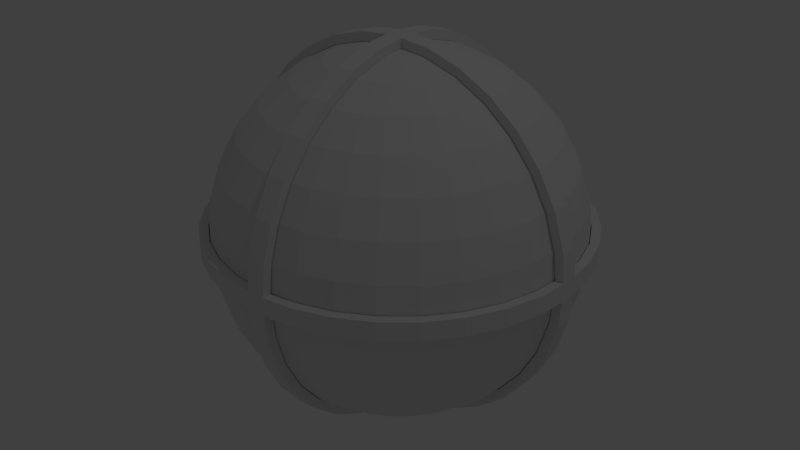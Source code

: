 # Source: Player_steel.blend  (saved by Blender 2.79.0; exported with 4.5.12 LTS)
import bpy
from mathutils import Matrix  # noqa: F401  (used for matrix-valued properties, if any)

bpy.ops.wm.read_factory_settings(use_empty=True)
scene = bpy.context.scene
scene.name = 'Scene'

# ---- collections
col_collection_1 = bpy.data.collections.new('Collection 1'); scene.collection.children.link(col_collection_1)

# ---- world
world_world = bpy.data.worlds.new('World'); scene.world = world_world
world_world.color = (0.05088, 0.05088, 0.05088)
world_world.use_sun_shadow = False
world_world.sun_shadow_jitter_overblur = 0.0
world_world.cycles.sampling_method = 'MANUAL'

# ---- cameras
cam_camera = bpy.data.cameras.new('Camera')
cam_camera.clip_end = 100.0
cam_camera.lens = 35.0
cam_camera.sensor_width = 32.0
cam_camera.sensor_height = 18.0
cam_camera.ortho_scale = 7.314
cam_camera.dof.focus_distance = 0.0
cam_camera.dof.aperture_fstop = 128.0

# ---- lights
light_lamp = bpy.data.lights.new('Lamp', 'POINT')
light_lamp.transmission_factor = 0.0
light_lamp.cutoff_distance = 30.0
light_lamp.energy = 100.0
light_lamp.shadow_buffer_clip_start = 1.001
light_lamp.shadow_soft_size = 0.1
light_lamp.shadow_maximum_resolution = 0.006
light_lamp.use_absolute_resolution = True

# ---- meshes
me_sphere_004 = bpy.data.meshes.new('Sphere.004')
me_sphere_004.from_pydata([], [], [])
me_sphere_004.use_remesh_preserve_volume = False
me_sphere_004.use_remesh_preserve_attributes = False
me_sphere_004.use_mirror_vertex_groups = False
me_sphere_004.update()
me_sphere_003 = bpy.data.meshes.new('Sphere.003')
me_sphere_003.from_pydata([(0.0, -3.258e-07, -1.0), (0.03806, 0.1913, 0.9808), (0.07466, 0.3753, 0.9239), (0.1084, 0.5449, 0.8315), (0.1379, 0.6935, 0.7071), (0.1622, 0.8155, 0.5556), (0.1802, 0.9061, 0.3827), (0.1913, 0.9619, 0.1951), (0.1951, 0.9808, 7.55e-08), (0.1913, 0.9619, -0.1951), (0.1802, 0.9061, -0.3827), (0.1622, 0.8155, -0.5556), (0.1379, 0.6935, -0.7071), (0.1084, 0.5449, -0.8315), (0.07466, 0.3753, -0.9239), (0.03806, 0.1913, -0.9808), (0.07466, 0.1802, 0.9808), (0.1464, 0.3536, 0.9239), (0.2126, 0.5133, 0.8315), (0.2706, 0.6533, 0.7071), (0.3182, 0.7682, 0.5556), (0.3536, 0.8536, 0.3827), (0.3753, 0.9061, 0.1951), (0.3827, 0.9239, 7.55e-08), (0.3753, 0.9061, -0.1951), (0.3536, 0.8536, -0.3827), (0.3182, 0.7682, -0.5556), (0.2706, 0.6533, -0.7071), (0.2126, 0.5133, -0.8315), (0.1464, 0.3536, -0.9239), (0.07466, 0.1802, -0.9808), (0.1084, 0.1622, 0.9808), (0.2126, 0.3182, 0.9239), (0.3087, 0.4619, 0.8315), (0.3928, 0.5879, 0.7071), (0.4619, 0.6913, 0.5556), (0.5133, 0.7682, 0.3827), (0.5449, 0.8155, 0.1951), (0.5556, 0.8315, 7.55e-08), (0.5449, 0.8155, -0.1951), (0.5133, 0.7682, -0.3827), (0.4619, 0.6913, -0.5556), (0.3928, 0.5879, -0.7071), (0.3087, 0.4619, -0.8315), (0.2126, 0.3182, -0.9239), (0.1084, 0.1622, -0.9808), (0.1379, 0.1379, 0.9808), (0.2706, 0.2706, 0.9239), (0.3928, 0.3928, 0.8315), (0.5, 0.5, 0.7071), (0.5879, 0.5879, 0.5556), (0.6533, 0.6533, 0.3827), (0.6935, 0.6935, 0.1951), (0.7071, 0.7071, 7.55e-08), (0.6935, 0.6935, -0.1951), (0.6533, 0.6533, -0.3827), (0.5879, 0.5879, -0.5556), (0.5, 0.5, -0.7071), (0.3928, 0.3928, -0.8315), (0.2706, 0.2706, -0.9239), (0.1379, 0.1379, -0.9808), (0.1622, 0.1084, 0.9808), (0.3182, 0.2126, 0.9239), (0.4619, 0.3087, 0.8315), (0.5879, 0.3928, 0.7071), (0.6913, 0.4619, 0.5556), (0.7682, 0.5133, 0.3827), (0.8155, 0.5449, 0.1951), (0.8315, 0.5556, 7.55e-08), (0.8155, 0.5449, -0.1951), (0.7682, 0.5133, -0.3827), (0.6913, 0.4619, -0.5556), (0.5879, 0.3928, -0.7071), (0.4619, 0.3087, -0.8315), (0.3182, 0.2126, -0.9239), (0.1622, 0.1084, -0.9808), (0.1802, 0.07466, 0.9808), (0.3536, 0.1464, 0.9239), (0.5133, 0.2126, 0.8315), (0.6533, 0.2706, 0.7071), (0.7682, 0.3182, 0.5556), (0.8536, 0.3536, 0.3827), (0.9061, 0.3753, 0.1951), (0.9239, 0.3827, 7.55e-08), (0.9061, 0.3753, -0.1951), (0.8536, 0.3536, -0.3827), (0.7682, 0.3182, -0.5556), (0.6533, 0.2706, -0.7071), (0.5133, 0.2126, -0.8315), (0.3536, 0.1464, -0.9239), (0.1802, 0.07466, -0.9808), (0.1913, 0.03806, 0.9808), (0.3753, 0.07466, 0.9239), (0.5449, 0.1084, 0.8315), (0.6935, 0.1379, 0.7071), (0.8155, 0.1622, 0.5556), (0.9061, 0.1802, 0.3827), (0.9619, 0.1913, 0.1951), (0.9808, 0.1951, 7.55e-08), (0.9619, 0.1913, -0.1951), (0.9061, 0.1802, -0.3827), (0.8155, 0.1622, -0.5556), (0.6935, 0.1379, -0.7071), (0.5449, 0.1084, -0.8315), (0.3753, 0.07466, -0.9239), (0.1913, 0.03806, -0.9808), (0.1951, -3.266e-07, 0.9808), (0.3827, -3.192e-07, 0.9239), (0.5556, -3.117e-07, 0.8315), (0.7071, -3.192e-07, 0.7071), (0.8315, -3.341e-07, 0.5556), (0.9239, -2.745e-07, 0.3827), (0.9808, -3.937e-07, 0.1951), (1.0, -3.788e-07, 7.55e-08), (0.9808, -3.937e-07, -0.1951), (0.9239, -2.298e-07, -0.3827), (0.8315, -3.341e-07, -0.5556), (0.7071, -3.192e-07, -0.7071), (0.5556, -3.415e-07, -0.8315), (0.3827, -3.043e-07, -0.9239), (0.1951, -3.08e-07, -0.9808), (0.1913, -0.03806, 0.9808), (0.3753, -0.07466, 0.9239), (0.5449, -0.1084, 0.8315), (0.6935, -0.138, 0.7071), (0.8155, -0.1622, 0.5556), (0.9061, -0.1802, 0.3827), (0.9619, -0.1913, 0.1951), (0.9808, -0.1951, 7.55e-08), (0.9619, -0.1913, -0.1951), (0.9061, -0.1802, -0.3827), (0.8155, -0.1622, -0.5556), (0.6935, -0.138, -0.7071), (0.5449, -0.1084, -0.8315), (0.3753, -0.07466, -0.9239), (0.1913, -0.03806, -0.9808), (0.1802, -0.07466, 0.9808), (0.3536, -0.1464, 0.9239), (0.5133, -0.2126, 0.8315), (0.6533, -0.2706, 0.7071), (0.7682, -0.3182, 0.5556), (0.8536, -0.3536, 0.3827), (0.9061, -0.3753, 0.1951), (0.9239, -0.3827, 7.55e-08), (0.9061, -0.3753, -0.1951), (0.8536, -0.3536, -0.3827), (0.7682, -0.3182, -0.5556), (0.6533, -0.2706, -0.7071), (0.5133, -0.2126, -0.8315), (0.3536, -0.1464, -0.9239), (0.1802, -0.07466, -0.9808), (0.1622, -0.1084, 0.9808), (0.3182, -0.2126, 0.9239), (0.4619, -0.3087, 0.8315), (0.5879, -0.3928, 0.7071), (0.6913, -0.4619, 0.5556), (0.7682, -0.5133, 0.3827), (0.8155, -0.5449, 0.1951), (0.8315, -0.5556, 7.55e-08), (0.8155, -0.5449, -0.1951), (0.7682, -0.5133, -0.3827), (0.6913, -0.4619, -0.5556), (0.5879, -0.3928, -0.7071), (0.4619, -0.3087, -0.8315), (0.3182, -0.2126, -0.9239), (0.1622, -0.1084, -0.9808), (0.1379, -0.138, 0.9808), (0.2706, -0.2706, 0.9239), (0.3928, -0.3928, 0.8315), (0.5, -0.5, 0.7071), (0.5879, -0.5879, 0.5556), (0.6533, -0.6533, 0.3827), (0.6935, -0.6935, 0.1951), (0.7071, -0.7071, 7.55e-08), (0.6935, -0.6935, -0.1951), (0.6533, -0.6533, -0.3827), (0.5879, -0.5879, -0.5556), (0.5, -0.5, -0.7071), (0.3928, -0.3928, -0.8315), (0.2706, -0.2706, -0.9239), (0.1379, -0.138, -0.9808), (0.1084, -0.1622, 0.9808), (0.2126, -0.3182, 0.9239), (0.3087, -0.4619, 0.8315), (0.3928, -0.5879, 0.7071), (0.4619, -0.6913, 0.5556), (0.5133, -0.7682, 0.3827), (0.5449, -0.8155, 0.1951), (0.5556, -0.8315, 7.55e-08), (0.5449, -0.8155, -0.1951), (0.5133, -0.7682, -0.3827), (0.4619, -0.6913, -0.5556), (0.3928, -0.5879, -0.7071), (0.3087, -0.4619, -0.8315), (0.2126, -0.3182, -0.9239), (0.1084, -0.1622, -0.9808), (0.07466, -0.1802, 0.9808), (0.1464, -0.3536, 0.9239), (0.2126, -0.5133, 0.8315), (0.2706, -0.6533, 0.7071), (0.3182, -0.7682, 0.5556), (0.3536, -0.8536, 0.3827), (0.3753, -0.9061, 0.1951), (0.3827, -0.9239, 7.55e-08), (0.3753, -0.9061, -0.1951), (0.3536, -0.8536, -0.3827), (0.3182, -0.7682, -0.5556), (0.2706, -0.6533, -0.7071), (0.2126, -0.5133, -0.8315), (0.1464, -0.3536, -0.9239), (0.07466, -0.1802, -0.9808), (0.03806, -0.1913, 0.9808), (0.07466, -0.3753, 0.9239), (0.1084, -0.5449, 0.8315), (0.1379, -0.6935, 0.7071), (0.1622, -0.8155, 0.5556), (0.1802, -0.9061, 0.3827), (0.1913, -0.9619, 0.1951), (0.1951, -0.9808, 7.55e-08), (0.1913, -0.9619, -0.1951), (0.1802, -0.9061, -0.3827), (0.1622, -0.8155, -0.5556), (0.1379, -0.6935, -0.7071), (0.1084, -0.5449, -0.8315), (0.07466, -0.3753, -0.9239), (0.03806, -0.1913, -0.9808), (-7.212e-09, -0.1951, 0.9808), (4.122e-08, -0.3827, 0.9239), (2.632e-08, -0.5556, 0.8315), (-2.584e-08, -0.7071, 0.7071), (-8.544e-08, -0.8315, 0.5556), (6.357e-08, -0.9239, 0.3827), (-8.544e-08, -0.9808, 0.1951), (-1.003e-07, -1.0, 7.55e-08), (-8.544e-08, -0.9808, -0.1951), (6.357e-08, -0.9239, -0.3827), (-8.544e-08, -0.8315, -0.5556), (-2.584e-08, -0.7071, -0.7071), (-1.094e-08, -0.5556, -0.8315), (3.964e-09, -0.3827, -0.9239), (3.964e-09, -0.1951, -0.9808), (-0.03806, -0.1913, 0.9808), (-0.07466, -0.3753, 0.9239), (-0.1084, -0.5449, 0.8315), (-0.1379, -0.6935, 0.7071), (-0.1622, -0.8155, 0.5556), (-0.1802, -0.9061, 0.3827), (-0.1913, -0.9619, 0.1951), (-0.1951, -0.9808, 7.55e-08), (-0.1913, -0.9619, -0.1951), (-0.1802, -0.9061, -0.3827), (-0.1622, -0.8155, -0.5556), (-0.1379, -0.6935, -0.7071), (-0.1084, -0.5449, -0.8315), (-0.07466, -0.3753, -0.9239), (-0.03806, -0.1913, -0.9808), (-1.247e-07, -6.269e-07, 1.0), (-0.07466, -0.1802, 0.9808), (-0.1464, -0.3536, 0.9239), (-0.2126, -0.5133, 0.8315), (-0.2706, -0.6533, 0.7071), (-0.3182, -0.7682, 0.5556), (-0.3536, -0.8536, 0.3827), (-0.3753, -0.9061, 0.1951), (-0.3827, -0.9239, 7.55e-08), (-0.3753, -0.9061, -0.1951), (-0.3536, -0.8536, -0.3827), (-0.3182, -0.7682, -0.5556), (-0.2706, -0.6533, -0.7071), (-0.2126, -0.5133, -0.8315), (-0.1464, -0.3536, -0.9239), (-0.07466, -0.1802, -0.9808), (-0.1084, -0.1622, 0.9808), (-0.2126, -0.3182, 0.9239), (-0.3087, -0.4619, 0.8315), (-0.3928, -0.5879, 0.7071), (-0.4619, -0.6913, 0.5556), (-0.5133, -0.7682, 0.3827), (-0.5449, -0.8155, 0.1951), (-0.5556, -0.8315, 7.55e-08), (-0.5449, -0.8155, -0.1951), (-0.5133, -0.7682, -0.3827), (-0.4619, -0.6913, -0.5556), (-0.3928, -0.5879, -0.7071), (-0.3087, -0.4619, -0.8315), (-0.2126, -0.3182, -0.9239), (-0.1084, -0.1622, -0.9808), (-0.1379, -0.138, 0.9808), (-0.2706, -0.2706, 0.9239), (-0.3928, -0.3928, 0.8315), (-0.5, -0.5, 0.7071), (-0.5879, -0.5879, 0.5556), (-0.6533, -0.6533, 0.3827), (-0.6935, -0.6935, 0.1951), (-0.7071, -0.7071, 7.55e-08), (-0.6935, -0.6935, -0.1951), (-0.6533, -0.6533, -0.3827), (-0.5879, -0.5879, -0.5556), (-0.5, -0.5, -0.7071), (-0.3928, -0.3928, -0.8315), (-0.2706, -0.2706, -0.9239), (-0.1379, -0.1379, -0.9808), (-0.1622, -0.1084, 0.9808), (-0.3182, -0.2126, 0.9239), (-0.4619, -0.3087, 0.8315), (-0.5879, -0.3928, 0.7071), (-0.6913, -0.4619, 0.5556), (-0.7682, -0.5133, 0.3827), (-0.8155, -0.5449, 0.1951), (-0.8315, -0.5556, 7.55e-08), (-0.8155, -0.5449, -0.1951), (-0.7682, -0.5133, -0.3827), (-0.6913, -0.4619, -0.5556), (-0.5879, -0.3928, -0.7071), (-0.4619, -0.3087, -0.8315), (-0.3182, -0.2126, -0.9239), (-0.1622, -0.1084, -0.9808), (-0.1802, -0.07466, 0.9808), (-0.3536, -0.1464, 0.9239), (-0.5133, -0.2126, 0.8315), (-0.6533, -0.2706, 0.7071), (-0.7682, -0.3182, 0.5556), (-0.8536, -0.3536, 0.3827), (-0.9061, -0.3753, 0.1951), (-0.9239, -0.3827, 7.55e-08), (-0.9061, -0.3753, -0.1951), (-0.8536, -0.3536, -0.3827), (-0.7682, -0.3182, -0.5556), (-0.6533, -0.2706, -0.7071), (-0.5133, -0.2126, -0.8315), (-0.3536, -0.1464, -0.9239), (-0.1802, -0.07466, -0.9808), (-0.1913, -0.03806, 0.9808), (-0.3753, -0.07466, 0.9239), (-0.5449, -0.1084, 0.8315), (-0.6935, -0.1379, 0.7071), (-0.8155, -0.1622, 0.5556), (-0.9061, -0.1802, 0.3827), (-0.9619, -0.1913, 0.1951), (-0.9808, -0.1951, 7.55e-08), (-0.9619, -0.1913, -0.1951), (-0.9061, -0.1802, -0.3827), (-0.8155, -0.1622, -0.5556), (-0.6935, -0.1379, -0.7071), (-0.5449, -0.1084, -0.8315), (-0.3753, -0.07466, -0.9239), (-0.1913, -0.03806, -0.9808), (-0.1951, -3.117e-07, 0.9808), (-0.3827, -2.819e-07, 0.9239), (-0.5556, -2.819e-07, 0.8315), (-0.7071, -1.851e-07, 0.7071), (-0.8315, -1.404e-07, 0.5556), (-0.9239, -3.192e-07, 0.3827), (-0.9808, -9.567e-08, 0.1951), (-1.0, -1.404e-07, 7.55e-08), (-0.9808, -9.567e-08, -0.1951), (-0.9239, -3.192e-07, -0.3827), (-0.8315, -1.404e-07, -0.5556), (-0.7071, -1.851e-07, -0.7071), (-0.5556, -2.596e-07, -0.8315), (-0.3827, -2.521e-07, -0.9239), (-0.1951, -3.155e-07, -0.9808), (-0.1913, 0.03806, 0.9808), (-0.3753, 0.07466, 0.9239), (-0.5449, 0.1084, 0.8315), (-0.6935, 0.1379, 0.7071), (-0.8155, 0.1622, 0.5556), (-0.9061, 0.1802, 0.3827), (-0.9619, 0.1913, 0.1951), (-0.9808, 0.1951, 7.55e-08), (-0.9619, 0.1913, -0.1951), (-0.9061, 0.1802, -0.3827), (-0.8155, 0.1622, -0.5556), (-0.6935, 0.1379, -0.7071), (-0.5449, 0.1084, -0.8315), (-0.3753, 0.07466, -0.9239), (-0.1913, 0.03806, -0.9808), (-0.1802, 0.07466, 0.9808), (-0.3536, 0.1464, 0.9239), (-0.5133, 0.2126, 0.8315), (-0.6533, 0.2706, 0.7071), (-0.7682, 0.3182, 0.5556), (-0.8536, 0.3536, 0.3827), (-0.9061, 0.3753, 0.1951), (-0.9239, 0.3827, 7.55e-08), (-0.9061, 0.3753, -0.1951), (-0.8536, 0.3536, -0.3827), (-0.7682, 0.3182, -0.5556), (-0.6533, 0.2706, -0.7071), (-0.5133, 0.2126, -0.8315), (-0.3536, 0.1464, -0.9239), (-0.1802, 0.07466, -0.9808), (-0.1622, 0.1084, 0.9808), (-0.3182, 0.2126, 0.9239), (-0.4619, 0.3087, 0.8315), (-0.5879, 0.3928, 0.7071), (-0.6913, 0.4619, 0.5556), (-0.7682, 0.5133, 0.3827), (-0.8155, 0.5449, 0.1951), (-0.8315, 0.5556, 7.55e-08), (-0.8155, 0.5449, -0.1951), (-0.7682, 0.5133, -0.3827), (-0.6913, 0.4619, -0.5556), (-0.5879, 0.3928, -0.7071), (-0.4619, 0.3087, -0.8315), (-0.3182, 0.2126, -0.9239), (-0.1622, 0.1084, -0.9808), (-0.1379, 0.1379, 0.9808), (-0.2706, 0.2706, 0.9239), (-0.3928, 0.3928, 0.8315), (-0.5, 0.5, 0.7071), (-0.5879, 0.5879, 0.5556), (-0.6533, 0.6533, 0.3827), (-0.6935, 0.6935, 0.1951), (-0.7071, 0.7071, 7.55e-08), (-0.6935, 0.6935, -0.1951), (-0.6533, 0.6533, -0.3827), (-0.5879, 0.5879, -0.5556), (-0.5, 0.5, -0.7071), (-0.3928, 0.3928, -0.8315), (-0.2706, 0.2706, -0.9239), (-0.1379, 0.1379, -0.9808), (-0.1084, 0.1622, 0.9808), (-0.2126, 0.3182, 0.9239), (-0.3087, 0.4619, 0.8315), (-0.3928, 0.5879, 0.7071), (-0.4619, 0.6913, 0.5556), (-0.5133, 0.7682, 0.3827), (-0.5449, 0.8155, 0.1951), (-0.5556, 0.8315, 7.55e-08), (-0.5449, 0.8155, -0.1951), (-0.5133, 0.7682, -0.3827), (-0.4619, 0.6913, -0.5556), (-0.3928, 0.5879, -0.7071), (-0.3087, 0.4619, -0.8315), (-0.2126, 0.3182, -0.9239), (-0.1084, 0.1622, -0.9808), (-0.07466, 0.1802, 0.9808), (-0.1464, 0.3536, 0.9239), (-0.2126, 0.5133, 0.8315), (-0.2706, 0.6533, 0.7071), (-0.3182, 0.7682, 0.5556), (-0.3536, 0.8536, 0.3827), (-0.3753, 0.9061, 0.1951), (-0.3827, 0.9239, 7.55e-08), (-0.3753, 0.9061, -0.1951), (-0.3536, 0.8536, -0.3827), (-0.3182, 0.7682, -0.5556), (-0.2706, 0.6533, -0.7071), (-0.2126, 0.5133, -0.8315), (-0.1464, 0.3536, -0.9239), (-0.07466, 0.1802, -0.9808), (-0.03806, 0.1913, 0.9808), (-0.07466, 0.3753, 0.9239), (-0.1084, 0.5449, 0.8315), (-0.1379, 0.6935, 0.7071), (-0.1622, 0.8155, 0.5556), (-0.1802, 0.9061, 0.3827), (-0.1913, 0.9619, 0.1951), (-0.1951, 0.9808, 7.55e-08), (-0.1913, 0.9619, -0.1951), (-0.1802, 0.9061, -0.3827), (-0.1622, 0.8155, -0.5556), (-0.1379, 0.6935, -0.7071), (-0.1084, 0.5449, -0.8315), (-0.07466, 0.3753, -0.9239), (-0.03806, 0.1913, -0.9808), (3.749e-08, 0.1951, 0.9808), (7.847e-08, 0.3827, 0.9239), (1.083e-07, 0.5556, 0.8315), (1.53e-07, 0.7071, 0.7071), (2.722e-07, 0.8315, 0.5556), (6.357e-08, 0.9239, 0.3827), (2.573e-07, 0.9808, 0.1951), (2.722e-07, 1.0, 7.55e-08), (2.573e-07, 0.9808, -0.1951), (6.357e-08, 0.9239, -0.3827), (2.722e-07, 0.8315, -0.5556), (1.53e-07, 0.7071, -0.7071), (1.232e-07, 0.5556, -0.8315), (7.847e-08, 0.3827, -0.9239), (1.514e-08, 0.1951, -0.9808)], [], [(476, 475, 9, 10), (469, 468, 2, 3), (477, 476, 10, 11), (470, 469, 3, 4), (478, 477, 11, 12), (471, 470, 4, 5), (479, 478, 12, 13), (472, 471, 5, 6), (480, 479, 13, 14), (473, 472, 6, 7), (481, 480, 14, 15), (474, 473, 7, 8), (467, 256, 1), (0, 481, 15), (475, 474, 8, 9), (468, 467, 1, 2), (1, 256, 16), (0, 15, 30), (9, 8, 23, 24), (2, 1, 16, 17), (10, 9, 24, 25), (3, 2, 17, 18), (11, 10, 25, 26), (4, 3, 18, 19), (12, 11, 26, 27), (5, 4, 19, 20), (13, 12, 27, 28), (6, 5, 20, 21), (14, 13, 28, 29), (7, 6, 21, 22), (15, 14, 29, 30), (8, 7, 22, 23), (20, 19, 34, 35), (28, 27, 42, 43), (21, 20, 35, 36), (29, 28, 43, 44), (22, 21, 36, 37), (30, 29, 44, 45), (23, 22, 37, 38), (16, 256, 31), (0, 30, 45), (24, 23, 38, 39), (17, 16, 31, 32), (25, 24, 39, 40), (18, 17, 32, 33), (26, 25, 40, 41), (19, 18, 33, 34), (27, 26, 41, 42), (39, 38, 53, 54), (32, 31, 46, 47), (40, 39, 54, 55), (33, 32, 47, 48), (41, 40, 55, 56), (34, 33, 48, 49), (42, 41, 56, 57), (35, 34, 49, 50), (43, 42, 57, 58), (36, 35, 50, 51), (44, 43, 58, 59), (37, 36, 51, 52), (45, 44, 59, 60), (38, 37, 52, 53), (31, 256, 46), (0, 45, 60), (58, 57, 72, 73), (51, 50, 65, 66), (59, 58, 73, 74), (52, 51, 66, 67), (60, 59, 74, 75), (53, 52, 67, 68), (46, 256, 61), (0, 60, 75), (54, 53, 68, 69), (47, 46, 61, 62), (55, 54, 69, 70), (48, 47, 62, 63), (56, 55, 70, 71), (49, 48, 63, 64), (57, 56, 71, 72), (50, 49, 64, 65), (70, 69, 84, 85), (63, 62, 77, 78), (71, 70, 85, 86), (64, 63, 78, 79), (72, 71, 86, 87), (65, 64, 79, 80), (73, 72, 87, 88), (66, 65, 80, 81), (74, 73, 88, 89), (67, 66, 81, 82), (75, 74, 89, 90), (68, 67, 82, 83), (61, 256, 76), (0, 75, 90), (69, 68, 83, 84), (62, 61, 76, 77), (89, 88, 103, 104), (82, 81, 96, 97), (90, 89, 104, 105), (83, 82, 97, 98), (76, 256, 91), (0, 90, 105), (84, 83, 98, 99), (77, 76, 91, 92), (85, 84, 99, 100), (78, 77, 92, 93), (86, 85, 100, 101), (79, 78, 93, 94), (87, 86, 101, 102), (80, 79, 94, 95), (88, 87, 102, 103), (81, 80, 95, 96), (93, 92, 107, 108), (101, 100, 115, 116), (94, 93, 108, 109), (102, 101, 116, 117), (95, 94, 109, 110), (103, 102, 117, 118), (96, 95, 110, 111), (104, 103, 118, 119), (97, 96, 111, 112), (105, 104, 119, 120), (98, 97, 112, 113), (91, 256, 106), (0, 105, 120), (99, 98, 113, 114), (92, 91, 106, 107), (100, 99, 114, 115), (112, 111, 126, 127), (120, 119, 134, 135), (113, 112, 127, 128), (106, 256, 121), (0, 120, 135), (114, 113, 128, 129), (107, 106, 121, 122), (115, 114, 129, 130), (108, 107, 122, 123), (116, 115, 130, 131), (109, 108, 123, 124), (117, 116, 131, 132), (110, 109, 124, 125), (118, 117, 132, 133), (111, 110, 125, 126), (119, 118, 133, 134), (131, 130, 145, 146), (124, 123, 138, 139), (132, 131, 146, 147), (125, 124, 139, 140), (133, 132, 147, 148), (126, 125, 140, 141), (134, 133, 148, 149), (127, 126, 141, 142), (135, 134, 149, 150), (128, 127, 142, 143), (121, 256, 136), (0, 135, 150), (129, 128, 143, 144), (122, 121, 136, 137), (130, 129, 144, 145), (123, 122, 137, 138), (150, 149, 164, 165), (143, 142, 157, 158), (136, 256, 151), (0, 150, 165), (144, 143, 158, 159), (137, 136, 151, 152), (145, 144, 159, 160), (138, 137, 152, 153), (146, 145, 160, 161), (139, 138, 153, 154), (147, 146, 161, 162), (140, 139, 154, 155), (148, 147, 162, 163), (141, 140, 155, 156), (149, 148, 163, 164), (142, 141, 156, 157), (154, 153, 168, 169), (162, 161, 176, 177), (155, 154, 169, 170), (163, 162, 177, 178), (156, 155, 170, 171), (164, 163, 178, 179), (157, 156, 171, 172), (165, 164, 179, 180), (158, 157, 172, 173), (151, 256, 166), (0, 165, 180), (159, 158, 173, 174), (152, 151, 166, 167), (160, 159, 174, 175), (153, 152, 167, 168), (161, 160, 175, 176), (173, 172, 187, 188), (166, 256, 181), (0, 180, 195), (174, 173, 188, 189), (167, 166, 181, 182), (175, 174, 189, 190), (168, 167, 182, 183), (176, 175, 190, 191), (169, 168, 183, 184), (177, 176, 191, 192), (170, 169, 184, 185), (178, 177, 192, 193), (171, 170, 185, 186), (179, 178, 193, 194), (172, 171, 186, 187), (180, 179, 194, 195), (192, 191, 206, 207), (185, 184, 199, 200), (193, 192, 207, 208), (186, 185, 200, 201), (194, 193, 208, 209), (187, 186, 201, 202), (195, 194, 209, 210), (188, 187, 202, 203), (181, 256, 196), (0, 195, 210), (189, 188, 203, 204), (182, 181, 196, 197), (190, 189, 204, 205), (183, 182, 197, 198), (191, 190, 205, 206), (184, 183, 198, 199), (0, 210, 225), (204, 203, 218, 219), (197, 196, 211, 212), (205, 204, 219, 220), (198, 197, 212, 213), (206, 205, 220, 221), (199, 198, 213, 214), (207, 206, 221, 222), (200, 199, 214, 215), (208, 207, 222, 223), (201, 200, 215, 216), (209, 208, 223, 224), (202, 201, 216, 217), (210, 209, 224, 225), (203, 202, 217, 218), (196, 256, 211), (223, 222, 237, 238), (216, 215, 230, 231), (224, 223, 238, 239), (217, 216, 231, 232), (225, 224, 239, 240), (218, 217, 232, 233), (211, 256, 226), (0, 225, 240), (219, 218, 233, 234), (212, 211, 226, 227), (220, 219, 234, 235), (213, 212, 227, 228), (221, 220, 235, 236), (214, 213, 228, 229), (222, 221, 236, 237), (215, 214, 229, 230), (227, 226, 241, 242), (235, 234, 249, 250), (228, 227, 242, 243), (236, 235, 250, 251), (229, 228, 243, 244), (237, 236, 251, 252), (230, 229, 244, 245), (238, 237, 252, 253), (231, 230, 245, 246), (239, 238, 253, 254), (232, 231, 246, 247), (240, 239, 254, 255), (233, 232, 247, 248), (226, 256, 241), (0, 240, 255), (234, 233, 248, 249), (246, 245, 261, 262), (254, 253, 269, 270), (247, 246, 262, 263), (255, 254, 270, 271), (248, 247, 263, 264), (241, 256, 257), (0, 255, 271), (249, 248, 264, 265), (242, 241, 257, 258), (250, 249, 265, 266), (243, 242, 258, 259), (251, 250, 266, 267), (244, 243, 259, 260), (252, 251, 267, 268), (245, 244, 260, 261), (253, 252, 268, 269), (266, 265, 280, 281), (259, 258, 273, 274), (267, 266, 281, 282), (260, 259, 274, 275), (268, 267, 282, 283), (261, 260, 275, 276), (269, 268, 283, 284), (262, 261, 276, 277), (270, 269, 284, 285), (263, 262, 277, 278), (271, 270, 285, 286), (264, 263, 278, 279), (257, 256, 272), (0, 271, 286), (265, 264, 279, 280), (258, 257, 272, 273), (285, 284, 299, 300), (278, 277, 292, 293), (286, 285, 300, 301), (279, 278, 293, 294), (272, 256, 287), (0, 286, 301), (280, 279, 294, 295), (273, 272, 287, 288), (281, 280, 295, 296), (274, 273, 288, 289), (282, 281, 296, 297), (275, 274, 289, 290), (283, 282, 297, 298), (276, 275, 290, 291), (284, 283, 298, 299), (277, 276, 291, 292), (289, 288, 303, 304), (297, 296, 311, 312), (290, 289, 304, 305), (298, 297, 312, 313), (291, 290, 305, 306), (299, 298, 313, 314), (292, 291, 306, 307), (300, 299, 314, 315), (293, 292, 307, 308), (301, 300, 315, 316), (294, 293, 308, 309), (287, 256, 302), (0, 301, 316), (295, 294, 309, 310), (288, 287, 302, 303), (296, 295, 310, 311), (308, 307, 322, 323), (316, 315, 330, 331), (309, 308, 323, 324), (302, 256, 317), (0, 316, 331), (310, 309, 324, 325), (303, 302, 317, 318), (311, 310, 325, 326), (304, 303, 318, 319), (312, 311, 326, 327), (305, 304, 319, 320), (313, 312, 327, 328), (306, 305, 320, 321), (314, 313, 328, 329), (307, 306, 321, 322), (315, 314, 329, 330), (327, 326, 341, 342), (320, 319, 334, 335), (328, 327, 342, 343), (321, 320, 335, 336), (329, 328, 343, 344), (322, 321, 336, 337), (330, 329, 344, 345), (323, 322, 337, 338), (331, 330, 345, 346), (324, 323, 338, 339), (317, 256, 332), (0, 331, 346), (325, 324, 339, 340), (318, 317, 332, 333), (326, 325, 340, 341), (319, 318, 333, 334), (346, 345, 360, 361), (339, 338, 353, 354), (332, 256, 347), (0, 346, 361), (340, 339, 354, 355), (333, 332, 347, 348), (341, 340, 355, 356), (334, 333, 348, 349), (342, 341, 356, 357), (335, 334, 349, 350), (343, 342, 357, 358), (336, 335, 350, 351), (344, 343, 358, 359), (337, 336, 351, 352), (345, 344, 359, 360), (338, 337, 352, 353), (358, 357, 372, 373), (351, 350, 365, 366), (359, 358, 373, 374), (352, 351, 366, 367), (360, 359, 374, 375), (353, 352, 367, 368), (361, 360, 375, 376), (354, 353, 368, 369), (347, 256, 362), (0, 361, 376), (355, 354, 369, 370), (348, 347, 362, 363), (356, 355, 370, 371), (349, 348, 363, 364), (357, 356, 371, 372), (350, 349, 364, 365), (362, 256, 377), (0, 376, 391), (370, 369, 384, 385), (363, 362, 377, 378), (371, 370, 385, 386), (364, 363, 378, 379), (372, 371, 386, 387), (365, 364, 379, 380), (373, 372, 387, 388), (366, 365, 380, 381), (374, 373, 388, 389), (367, 366, 381, 382), (375, 374, 389, 390), (368, 367, 382, 383), (376, 375, 390, 391), (369, 368, 383, 384), (381, 380, 395, 396), (389, 388, 403, 404), (382, 381, 396, 397), (390, 389, 404, 405), (383, 382, 397, 398), (391, 390, 405, 406), (384, 383, 398, 399), (377, 256, 392), (0, 391, 406), (385, 384, 399, 400), (378, 377, 392, 393), (386, 385, 400, 401), (379, 378, 393, 394), (387, 386, 401, 402), (380, 379, 394, 395), (388, 387, 402, 403), (400, 399, 414, 415), (393, 392, 407, 408), (401, 400, 415, 416), (394, 393, 408, 409), (402, 401, 416, 417), (395, 394, 409, 410), (403, 402, 417, 418), (396, 395, 410, 411), (404, 403, 418, 419), (397, 396, 411, 412), (405, 404, 419, 420), (398, 397, 412, 413), (406, 405, 420, 421), (399, 398, 413, 414), (392, 256, 407), (0, 406, 421), (419, 418, 433, 434), (412, 411, 426, 427), (420, 419, 434, 435), (413, 412, 427, 428), (421, 420, 435, 436), (414, 413, 428, 429), (407, 256, 422), (0, 421, 436), (415, 414, 429, 430), (408, 407, 422, 423), (416, 415, 430, 431), (409, 408, 423, 424), (417, 416, 431, 432), (410, 409, 424, 425), (418, 417, 432, 433), (411, 410, 425, 426), (423, 422, 437, 438), (431, 430, 445, 446), (424, 423, 438, 439), (432, 431, 446, 447), (425, 424, 439, 440), (433, 432, 447, 448), (426, 425, 440, 441), (434, 433, 448, 449), (427, 426, 441, 442), (435, 434, 449, 450), (428, 427, 442, 443), (436, 435, 450, 451), (429, 428, 443, 444), (422, 256, 437), (0, 436, 451), (430, 429, 444, 445), (442, 441, 456, 457), (450, 449, 464, 465), (443, 442, 457, 458), (451, 450, 465, 466), (444, 443, 458, 459), (437, 256, 452), (0, 451, 466), (445, 444, 459, 460), (438, 437, 452, 453), (446, 445, 460, 461), (439, 438, 453, 454), (447, 446, 461, 462), (440, 439, 454, 455), (448, 447, 462, 463), (441, 440, 455, 456), (449, 448, 463, 464), (461, 460, 475, 476), (454, 453, 468, 469), (462, 461, 476, 477), (455, 454, 469, 470), (463, 462, 477, 478), (456, 455, 470, 471), (464, 463, 478, 479), (457, 456, 471, 472), (465, 464, 479, 480), (458, 457, 472, 473), (466, 465, 480, 481), (459, 458, 473, 474), (452, 256, 467), (0, 466, 481), (460, 459, 474, 475), (453, 452, 467, 468)])
me_sphere_003.use_remesh_preserve_volume = False
me_sphere_003.use_remesh_preserve_attributes = False
me_sphere_003.use_mirror_vertex_groups = False
me_sphere_003.update()
me_sphere = bpy.data.meshes.new('Sphere')
me_sphere.from_pydata([(1.045, -0.05, 0.05), (1.045, 0.05, 0.05), (0.995, 0.05, 0.05), (0.2048, -0.05, -1.03), (0.4018, -0.05, -0.9701), (0.5833, -0.05, -0.873), (0.7425, -0.05, -0.7425), (0.873, -0.05, -0.5833), (0.05, -0.1951, 0.9808), (0.05, -0.3827, 0.9239), (0.05, -0.5556, 0.8315), (0.05, -0.7071, 0.7071), (0.05, -0.8315, 0.5556), (0.05, -0.9239, 0.3827), (0.05, -0.9808, 0.1951), (0.9701, -0.05, -0.4018), (1.03, -0.05, -0.2048), (0.995, -0.05, 0.05), (0.05, -0.05, 1.045), (0.05, 0.1951, 0.9808), (0.05, 0.3827, 0.9239), (0.05, 0.5556, 0.8315), (0.05, 0.7071, 0.7071), (0.05, 0.8315, 0.5556), (0.05, 0.9239, 0.3827), (0.05, 0.9808, 0.1951), (0.2048, 0.05, -1.03), (0.4018, 0.05, -0.9701), (0.5833, 0.05, -0.873), (-0.05, -0.1951, 0.9808), (-0.05, -0.3827, 0.9239), (-0.05, -0.5556, 0.8315), (-0.05, -0.7071, 0.7071), (-0.05, -0.8315, 0.5556), (-0.05, -0.9239, 0.3827), (-0.05, -0.9808, 0.1951), (0.7425, 0.05, -0.7425), (0.873, 0.05, -0.5833), (0.9701, 0.05, -0.4018), (1.03, 0.05, -0.2048), (0.05, 0.05, 1.045), (-0.05, 0.1951, 0.9808), (-0.05, 0.3827, 0.9239), (-0.05, 0.5556, 0.8315), (-0.05, 0.7071, 0.7071), (-0.05, 0.8315, 0.5556), (-0.05, 0.9239, 0.3827), (-0.05, 0.9808, 0.1951), (0.995, 0.05, -0.05), (0.05, -0.2048, 1.03), (0.05, -0.4018, 0.9701), (0.05, -0.5833, 0.873), (0.05, -0.7425, 0.7425), (0.05, -0.873, 0.5833), (0.05, -0.9701, 0.4018), (0.05, -1.03, 0.2048), (0.1951, -0.05, -0.9808), (0.3827, -0.05, -0.9239), (0.5556, -0.05, -0.8315), (0.7071, -0.05, -0.7071), (0.8315, -0.05, -0.5556), (0.9239, -0.05, -0.3827), (0.9808, -0.05, -0.1951), (0.05, 0.2048, 1.03), (0.05, 0.4018, 0.9701), (0.05, 0.5833, 0.873), (0.05, 0.7425, 0.7425), (0.05, 0.873, 0.5833), (0.05, 0.9701, 0.4018), (0.05, 1.03, 0.2048), (-0.05, -0.2048, 1.03), (-0.05, -0.4018, 0.9701), (-0.05, -0.5833, 0.873), (-0.05, -0.7425, 0.7425), (-0.05, -0.873, 0.5833), (-0.05, -0.9701, 0.4018), (-0.05, -1.03, 0.2048), (0.995, -0.05, -0.05), (0.1951, 0.05, -0.9808), (0.3827, 0.05, -0.9239), (0.5556, 0.05, -0.8315), (0.7071, 0.05, -0.7071), (0.8315, 0.05, -0.5556), (-0.05, 0.2048, 1.03), (-0.05, 0.4018, 0.9701), (-0.05, 0.5833, 0.873), (-0.05, 0.7425, 0.7425), (-0.05, 0.873, 0.5833), (-0.05, 0.9701, 0.4018), (-0.05, 1.03, 0.2048), (0.9239, 0.05, -0.3827), (0.9808, 0.05, -0.1951), (0.2048, 1.03, 0.05), (0.4018, 0.9701, 0.05), (0.5833, 0.873, 0.05), (0.7425, 0.7425, 0.05), (0.873, 0.5833, 0.05), (0.9701, 0.4018, 0.05), (0.1951, 0.05, 0.9808), (0.3827, 0.05, 0.9239), (0.5556, 0.05, 0.8315), (0.7071, 0.05, 0.7071), (0.8315, 0.05, 0.5556), (0.9239, 0.05, 0.3827), (0.9808, 0.05, 0.1951), (1.03, 0.2048, 0.05), (0.2048, -1.03, 0.05), (0.4018, -0.9701, 0.05), (0.5833, -0.873, 0.05), (0.7425, -0.7425, 0.05), (0.873, -0.5833, 0.05), (0.05, -0.05, 0.995), (-0.1951, 0.05, 0.9808), (-0.3827, 0.05, 0.9239), (-0.5556, 0.05, 0.8315), (-0.7071, 0.05, 0.7071), (-0.8315, 0.05, 0.5556), (-0.9239, 0.05, 0.3827), (-0.9808, 0.05, 0.1951), (0.9701, -0.4018, 0.05), (1.03, -0.2048, 0.05), (0.2048, 1.03, -0.05), (0.4018, 0.9701, -0.05), (0.5833, 0.873, -0.05), (0.7425, 0.7425, -0.05), (0.873, 0.5833, -0.05), (0.1951, -0.05, 0.9808), (0.3827, -0.05, 0.9239), (0.5556, -0.05, 0.8315), (0.7071, -0.05, 0.7071), (0.8315, -0.05, 0.5556), (0.9239, -0.05, 0.3827), (0.9808, -0.05, 0.1951), (0.9701, 0.4018, -0.05), (1.03, 0.2048, -0.05), (0.2048, -1.03, -0.05), (0.4018, -0.9701, -0.05), (0.5833, -0.873, -0.05), (0.7425, -0.7425, -0.05), (0.05, 0.05, 0.995), (-0.1951, -0.05, 0.9808), (-0.3827, -0.05, 0.9239), (-0.5556, -0.05, 0.8315), (-0.7071, -0.05, 0.7071), (-0.8315, -0.05, 0.5556), (-0.9239, -0.05, 0.3827), (-0.9808, -0.05, 0.1951), (0.873, -0.5833, -0.05), (0.9701, -0.4018, -0.05), (1.03, -0.2048, -0.05), (0.1951, 0.9808, 0.05), (0.3827, 0.9239, 0.05), (0.5556, 0.8315, 0.05), (0.2048, 0.05, 1.03), (0.4018, 0.05, 0.9701), (0.5833, 0.05, 0.873), (0.7425, 0.05, 0.7425), (0.873, 0.05, 0.5833), (0.9701, 0.05, 0.4018), (1.03, 0.05, 0.2048), (0.7071, 0.7071, 0.05), (0.8315, 0.5556, 0.05), (0.9239, 0.3827, 0.05), (0.9808, 0.1951, 0.05), (1.045, 0.05, -0.05), (0.1951, -0.9808, 0.05), (-0.2048, 0.05, 1.03), (-0.4018, 0.05, 0.9701), (-0.5833, 0.05, 0.873), (-0.7425, 0.05, 0.7425), (-0.873, 0.05, 0.5833), (-0.9701, 0.05, 0.4018), (-1.03, 0.05, 0.2048), (0.3827, -0.9239, 0.05), (0.5556, -0.8315, 0.05), (0.7071, -0.7071, 0.05), (0.8315, -0.5556, 0.05), (0.9239, -0.3827, 0.05), (0.9808, -0.1951, 0.05), (-0.05, -0.05, 0.995), (0.1951, 0.9808, -0.05), (0.2048, -0.05, 1.03), (0.4018, -0.05, 0.9701), (0.5833, -0.05, 0.873), (0.7425, -0.05, 0.7425), (0.873, -0.05, 0.5833), (0.9701, -0.05, 0.4018), (1.03, -0.05, 0.2048), (0.3827, 0.9239, -0.05), (0.5556, 0.8315, -0.05), (0.7071, 0.7071, -0.05), (0.8315, 0.5556, -0.05), (0.9239, 0.3827, -0.05), (0.9808, 0.1951, -0.05), (1.045, -0.05, -0.05), (-0.2048, -0.05, 1.03), (-0.4018, -0.05, 0.9701), (-0.5833, -0.05, 0.873), (-0.7425, -0.05, 0.7425), (-0.873, -0.05, 0.5833), (-0.9701, -0.05, 0.4018), (-1.03, -0.05, 0.2048), (0.1951, -0.9808, -0.05), (0.3827, -0.9239, -0.05), (0.5556, -0.8315, -0.05), (0.7071, -0.7071, -0.05), (0.8315, -0.5556, -0.05), (0.9239, -0.3827, -0.05), (-0.05, 0.05, 0.995), (0.9808, -0.1951, -0.05), (-0.05, 0.05, 1.045), (-0.05, -0.05, 1.045), (-1.045, 0.05, 0.05), (-1.045, -0.05, 0.05), (-0.995, -0.05, 0.05), (-0.995, 0.05, 0.05), (-0.995, -0.05, -0.05), (-0.995, 0.05, -0.05), (-0.2048, -1.03, 0.05), (-0.4018, -0.9701, 0.05), (-0.5833, -0.873, 0.05), (-0.7425, -0.7425, 0.05), (-0.873, -0.5833, 0.05), (-0.9701, -0.4018, 0.05), (-1.03, -0.2048, 0.05), (-0.2048, 1.03, 0.05), (-0.4018, 0.9701, 0.05), (-0.5833, 0.873, 0.05), (-0.7425, 0.7425, 0.05), (-0.873, 0.5833, 0.05), (-0.9701, 0.4018, 0.05), (-1.03, 0.2048, 0.05), (-0.2048, -1.03, -0.05), (-0.4018, -0.9701, -0.05), (-0.5833, -0.873, -0.05), (-0.7425, -0.7425, -0.05), (-0.873, -0.5833, -0.05), (-0.9701, -0.4018, -0.05), (-1.03, -0.2048, -0.05), (-0.2048, 1.03, -0.05), (-0.4018, 0.9701, -0.05), (-0.5833, 0.873, -0.05), (-0.7425, 0.7425, -0.05), (-0.873, 0.5833, -0.05), (-0.9701, 0.4018, -0.05), (-1.03, 0.2048, -0.05), (-0.1951, -0.9808, 0.05), (-0.3827, -0.9239, 0.05), (-0.5556, -0.8315, 0.05), (-0.7071, -0.7071, 0.05), (-0.8315, -0.5556, 0.05), (-0.9239, -0.3827, 0.05), (-0.9808, -0.1951, 0.05), (-1.045, -0.05, -0.05), (-0.1951, 0.9808, 0.05), (-0.3827, 0.9239, 0.05), (-0.5556, 0.8315, 0.05), (-0.7071, 0.7071, 0.05), (-0.8315, 0.5556, 0.05), (-0.9239, 0.3827, 0.05), (-0.9808, 0.1951, 0.05), (-0.1951, -0.9808, -0.05), (-0.3827, -0.9239, -0.05), (-0.5556, -0.8315, -0.05), (-0.7071, -0.7071, -0.05), (-0.8315, -0.5556, -0.05), (-0.9239, -0.3827, -0.05), (-0.9808, -0.1951, -0.05), (-1.045, 0.05, -0.05), (-0.1951, 0.9808, -0.05), (-0.3827, 0.9239, -0.05), (-0.5556, 0.8315, -0.05), (-0.7071, 0.7071, -0.05), (-0.8315, 0.5556, -0.05), (-0.9239, 0.3827, -0.05), (-0.9808, 0.1951, -0.05), (-0.05, -1.045, 0.05), (0.05, -1.045, 0.05), (0.05, -0.995, 0.05), (-0.05, -0.995, 0.05), (0.05, -0.995, -0.05), (-0.05, -0.995, -0.05), (0.05, -1.045, -0.05), (-0.05, -1.045, -0.05), (0.05, 1.045, 0.05), (-0.05, 1.045, 0.05), (-0.05, 0.995, 0.05), (0.05, 0.995, 0.05), (-0.05, 0.995, -0.05), (0.05, 0.995, -0.05), (-0.05, 1.045, -0.05), (0.05, 1.045, -0.05), (-0.05, -0.1951, -0.9808), (-0.05, -0.3827, -0.9239), (-0.05, -0.5556, -0.8315), (-0.05, -0.7071, -0.7071), (-0.05, -0.8315, -0.5556), (-0.05, -0.9239, -0.3827), (-0.05, -0.9808, -0.1951), (-0.05, -0.05, -1.045), (-0.05, 0.1951, -0.9808), (-0.05, 0.3827, -0.9239), (-0.05, 0.5556, -0.8315), (-0.05, 0.7071, -0.7071), (-0.05, 0.8315, -0.5556), (-0.05, 0.9239, -0.3827), (-0.05, 0.9808, -0.1951), (0.05, -0.1951, -0.9808), (0.05, -0.3827, -0.9239), (0.05, -0.5556, -0.8315), (0.05, -0.7071, -0.7071), (0.05, -0.8315, -0.5556), (0.05, -0.9239, -0.3827), (0.05, -0.9808, -0.1951), (-0.05, 0.05, -1.045), (0.05, 0.1951, -0.9808), (0.05, 0.3827, -0.9239), (0.05, 0.5556, -0.8315), (0.05, 0.7071, -0.7071), (0.05, 0.8315, -0.5556), (0.05, 0.9239, -0.3827), (0.05, 0.9808, -0.1951), (-0.05, -0.2048, -1.03), (-0.05, -0.4018, -0.9701), (-0.05, -0.5833, -0.873), (-0.05, -0.7425, -0.7425), (-0.05, -0.873, -0.5833), (-0.05, -0.9701, -0.4018), (-0.05, -1.03, -0.2048), (-0.05, 0.2048, -1.03), (-0.05, 0.4018, -0.9701), (-0.05, 0.5833, -0.873), (-0.05, 0.7425, -0.7425), (-0.05, 0.873, -0.5833), (-0.05, 0.9701, -0.4018), (-0.05, 1.03, -0.2048), (0.05, -0.2048, -1.03), (0.05, -0.4018, -0.9701), (0.05, -0.5833, -0.873), (0.05, -0.7425, -0.7425), (0.05, -0.873, -0.5833), (0.05, -0.9701, -0.4018), (0.05, -1.03, -0.2048), (0.05, 0.2048, -1.03), (0.05, 0.4018, -0.9701), (0.05, 0.5833, -0.873), (0.05, 0.7425, -0.7425), (0.05, 0.873, -0.5833), (0.05, 0.9701, -0.4018), (0.05, 1.03, -0.2048), (-0.1951, 0.05, -0.9808), (-0.3827, 0.05, -0.9239), (-0.5556, 0.05, -0.8315), (-0.7071, 0.05, -0.7071), (-0.8315, 0.05, -0.5556), (-0.9239, 0.05, -0.3827), (-0.9808, 0.05, -0.1951), (-0.05, -0.05, -0.995), (-0.1951, -0.05, -0.9808), (-0.3827, -0.05, -0.9239), (-0.5556, -0.05, -0.8315), (-0.7071, -0.05, -0.7071), (-0.8315, -0.05, -0.5556), (-0.9239, -0.05, -0.3827), (-0.9808, -0.05, -0.1951), (-0.05, 0.05, -0.995), (-0.2048, 0.05, -1.03), (-0.4018, 0.05, -0.9701), (-0.5833, 0.05, -0.873), (-0.7425, 0.05, -0.7425), (-0.873, 0.05, -0.5833), (-0.9701, 0.05, -0.4018), (-1.03, 0.05, -0.2048), (0.05, -0.05, -0.995), (-0.2048, -0.05, -1.03), (-0.4018, -0.05, -0.9701), (-0.5833, -0.05, -0.873), (-0.7425, -0.05, -0.7425), (-0.873, -0.05, -0.5833), (-0.9701, -0.05, -0.4018), (-1.03, -0.05, -0.2048), (0.05, 0.05, -0.995), (0.05, 0.05, -1.045), (0.05, -0.05, -1.045)], [], [(166, 195, 211, 210), (140, 179, 211, 195), (64, 84, 83, 63), (50, 71, 72, 51), (211, 18, 40, 210), (65, 85, 84, 64), (51, 72, 73, 52), (56, 3, 4, 57), (66, 86, 85, 65), (52, 73, 74, 53), (18, 181, 153, 40), (67, 87, 86, 66), (53, 74, 75, 54), (57, 4, 5, 58), (68, 88, 87, 67), (54, 75, 76, 55), (69, 89, 88, 68), (0, 17, 178, 120), (58, 5, 6, 59), (59, 6, 7, 60), (60, 7, 15, 61), (61, 15, 16, 62), (79, 27, 26, 78), (80, 28, 27, 79), (163, 2, 1, 105), (81, 36, 28, 80), (82, 37, 36, 81), (48, 164, 39, 91), (49, 70, 71, 50), (90, 38, 37, 82), (91, 39, 38, 90), (20, 64, 63, 19), (21, 65, 64, 20), (22, 66, 65, 21), (23, 67, 66, 22), (24, 68, 67, 23), (25, 69, 68, 24), (41, 83, 84, 42), (42, 84, 85, 43), (43, 85, 86, 44), (44, 86, 87, 45), (45, 87, 88, 46), (46, 88, 89, 47), (8, 49, 50, 9), (39, 16, 15, 38), (9, 50, 51, 10), (10, 51, 52, 11), (11, 52, 53, 12), (27, 4, 3, 26), (40, 63, 83, 210), (12, 53, 54, 13), (28, 5, 4, 27), (13, 54, 55, 14), (30, 71, 70, 29), (134, 164, 48, 193), (31, 72, 71, 30), (36, 6, 5, 28), (211, 70, 49, 18), (32, 73, 72, 31), (37, 7, 6, 36), (33, 74, 73, 32), (8, 111, 18, 49), (34, 75, 74, 33), (194, 77, 62, 16), (38, 15, 7, 37), (35, 76, 75, 34), (167, 196, 195, 166), (154, 182, 183, 155), (18, 111, 126, 181), (168, 197, 196, 167), (155, 183, 184, 156), (165, 106, 107, 173), (169, 198, 197, 168), (156, 184, 185, 157), (63, 40, 139, 19), (170, 199, 198, 169), (157, 185, 186, 158), (173, 107, 108, 174), (171, 200, 199, 170), (158, 186, 187, 159), (172, 201, 200, 171), (209, 77, 194, 149), (174, 108, 109, 175), (175, 109, 110, 176), (0, 120, 149, 194), (176, 110, 119, 177), (177, 119, 120, 178), (203, 136, 135, 202), (204, 137, 136, 203), (164, 134, 105, 1), (205, 138, 137, 204), (206, 147, 138, 205), (207, 148, 147, 206), (153, 181, 182, 154), (209, 149, 148, 207), (151, 93, 92, 150), (152, 94, 93, 151), (113, 167, 166, 112), (160, 95, 94, 152), (114, 168, 167, 113), (161, 96, 95, 160), (115, 169, 168, 114), (162, 97, 96, 161), (116, 170, 169, 115), (117, 171, 170, 116), (163, 105, 97, 162), (118, 172, 171, 117), (140, 195, 196, 141), (141, 196, 197, 142), (180, 121, 122, 188), (142, 197, 198, 143), (188, 122, 123, 189), (143, 198, 199, 144), (189, 123, 124, 190), (144, 199, 200, 145), (190, 124, 125, 191), (145, 200, 201, 146), (191, 125, 133, 192), (192, 133, 134, 193), (98, 153, 154, 99), (149, 120, 119, 148), (99, 154, 155, 100), (139, 40, 153, 98), (100, 155, 156, 101), (121, 92, 93, 122), (136, 107, 106, 135), (101, 156, 157, 102), (122, 93, 94, 123), (41, 208, 210, 83), (102, 157, 158, 103), (137, 108, 107, 136), (123, 94, 95, 124), (103, 158, 159, 104), (194, 16, 39, 164), (127, 182, 181, 126), (138, 109, 108, 137), (128, 183, 182, 127), (124, 95, 96, 125), (208, 112, 166, 210), (129, 184, 183, 128), (147, 110, 109, 138), (125, 96, 97, 133), (130, 185, 184, 129), (0, 194, 164, 1), (211, 179, 29, 70), (131, 186, 185, 130), (148, 119, 110, 147), (133, 97, 105, 134), (132, 187, 186, 131), (1, 2, 104, 159), (17, 0, 187, 132), (0, 1, 159, 187), (212, 215, 260, 231), (252, 214, 213, 224), (238, 253, 216, 267), (254, 225, 226, 255), (255, 226, 227, 256), (275, 217, 268, 245), (256, 227, 228, 257), (257, 228, 229, 258), (212, 231, 245, 268), (258, 229, 230, 259), (259, 230, 231, 260), (270, 240, 239, 269), (271, 241, 240, 270), (253, 238, 224, 213), (272, 242, 241, 271), (273, 243, 242, 272), (274, 244, 243, 273), (275, 245, 244, 274), (247, 219, 218, 246), (248, 220, 219, 247), (249, 221, 220, 248), (250, 222, 221, 249), (251, 223, 222, 250), (252, 224, 223, 251), (261, 232, 233, 262), (262, 233, 234, 263), (263, 234, 235, 264), (264, 235, 236, 265), (265, 236, 237, 266), (266, 237, 238, 267), (245, 231, 230, 244), (232, 218, 219, 233), (240, 226, 225, 239), (233, 219, 220, 234), (241, 227, 226, 240), (234, 220, 221, 235), (242, 228, 227, 241), (235, 221, 222, 236), (243, 229, 228, 242), (236, 222, 223, 237), (212, 268, 253, 213), (244, 230, 229, 243), (237, 223, 224, 238), (172, 118, 215, 212), (172, 212, 213, 201), (146, 201, 213, 214), (276, 283, 282, 277), (284, 291, 290, 285), (279, 276, 76, 35), (218, 276, 279, 246), (218, 232, 283, 276), (281, 283, 232, 261), (76, 276, 277, 55), (278, 14, 55, 277), (165, 278, 277, 106), (106, 277, 282, 135), (280, 202, 135, 282), (216, 253, 380, 364), (284, 287, 150, 92), (69, 25, 287, 284), (92, 121, 291, 284), (225, 285, 290, 239), (69, 284, 285, 89), (254, 286, 285, 225), (47, 89, 285, 286), (289, 291, 121, 180), (268, 217, 356, 372), (269, 239, 290, 288), (253, 268, 372, 380), (330, 344, 343, 329), (323, 337, 338, 324), (383, 299, 314, 382), (331, 345, 344, 330), (324, 338, 339, 325), (332, 346, 345, 331), (325, 339, 340, 326), (299, 374, 366, 314), (333, 347, 346, 332), (326, 340, 341, 327), (334, 348, 347, 333), (327, 341, 342, 328), (335, 349, 348, 334), (322, 336, 337, 323), (301, 330, 329, 300), (302, 331, 330, 301), (303, 332, 331, 302), (304, 333, 332, 303), (305, 334, 333, 304), (306, 335, 334, 305), (315, 343, 344, 316), (316, 344, 345, 317), (317, 345, 346, 318), (318, 346, 347, 319), (319, 347, 348, 320), (320, 348, 349, 321), (292, 322, 323, 293), (293, 323, 324, 294), (294, 324, 325, 295), (295, 325, 326, 296), (314, 329, 343, 382), (296, 326, 327, 297), (297, 327, 328, 298), (308, 337, 336, 307), (309, 338, 337, 308), (383, 336, 322, 299), (310, 339, 338, 309), (311, 340, 339, 310), (292, 357, 299, 322), (312, 341, 340, 311), (313, 342, 341, 312), (367, 375, 376, 368), (299, 357, 358, 374), (368, 376, 377, 369), (369, 377, 378, 370), (329, 314, 365, 300), (370, 378, 379, 371), (371, 379, 380, 372), (366, 374, 375, 367), (350, 366, 367, 351), (351, 367, 368, 352), (365, 314, 366, 350), (352, 368, 369, 353), (353, 369, 370, 354), (315, 381, 382, 343), (354, 370, 371, 355), (355, 371, 372, 356), (359, 375, 374, 358), (360, 376, 375, 359), (361, 377, 376, 360), (362, 378, 377, 361), (383, 373, 307, 336), (363, 379, 378, 362), (364, 380, 379, 363), (283, 281, 298, 328), (282, 283, 328, 342), (280, 282, 342, 313), (290, 291, 349, 335), (291, 289, 321, 349), (288, 290, 335, 306), (3, 56, 373, 383), (3, 383, 382, 26), (78, 26, 382, 381), (286, 254, 269, 288), (254, 255, 270, 269), (255, 256, 271, 270), (256, 257, 272, 271), (257, 258, 273, 272), (258, 259, 274, 273), (259, 260, 275, 274), (260, 215, 217, 275), (252, 267, 216, 214), (251, 266, 267, 252), (250, 265, 266, 251), (249, 264, 265, 250), (248, 263, 264, 249), (247, 262, 263, 248), (246, 261, 262, 247), (279, 281, 261, 246), (278, 165, 202, 280), (165, 173, 203, 202), (173, 174, 204, 203), (174, 175, 205, 204), (175, 176, 206, 205), (176, 177, 207, 206), (177, 178, 209, 207), (178, 17, 77, 209), (163, 193, 48, 2), (162, 192, 193, 163), (161, 191, 192, 162), (160, 190, 191, 161), (152, 189, 190, 160), (151, 188, 189, 152), (150, 180, 188, 151), (287, 289, 180, 150), (288, 289, 287, 286), (217, 215, 214, 216), (281, 279, 278, 280), (77, 17, 2, 48), (215, 118, 146, 214), (118, 117, 145, 146), (117, 116, 144, 145), (116, 115, 143, 144), (115, 114, 142, 143), (114, 113, 141, 142), (113, 112, 140, 141), (112, 208, 179, 140), (98, 126, 111, 139), (179, 208, 139, 111), (99, 127, 126, 98), (100, 128, 127, 99), (101, 129, 128, 100), (102, 130, 129, 101), (103, 131, 130, 102), (104, 132, 131, 103), (104, 2, 17, 132), (62, 77, 48, 91), (61, 62, 91, 90), (60, 61, 90, 82), (59, 60, 82, 81), (58, 59, 81, 80), (57, 58, 80, 79), (56, 57, 79, 78), (373, 56, 78, 381), (350, 358, 357, 365), (373, 381, 365, 357), (351, 359, 358, 350), (352, 360, 359, 351), (353, 361, 360, 352), (354, 362, 361, 353), (355, 363, 362, 354), (356, 364, 363, 355), (356, 217, 216, 364), (139, 208, 41, 19), (20, 19, 41, 42), (21, 20, 42, 43), (22, 21, 43, 44), (23, 22, 44, 45), (24, 23, 45, 46), (25, 24, 46, 47), (287, 25, 47, 286), (321, 289, 288, 306), (306, 305, 320, 321), (305, 304, 319, 320), (304, 303, 318, 319), (303, 302, 317, 318), (302, 301, 316, 317), (301, 300, 315, 316), (365, 381, 315, 300), (357, 292, 307, 373), (293, 308, 307, 292), (294, 309, 308, 293), (295, 310, 309, 294), (296, 311, 310, 295), (297, 312, 311, 296), (298, 313, 312, 297), (298, 281, 280, 313), (279, 35, 14, 278), (14, 35, 34, 13), (13, 34, 33, 12), (12, 33, 32, 11), (11, 32, 31, 10), (10, 31, 30, 9), (9, 30, 29, 8), (111, 8, 29, 179)])
me_sphere.use_remesh_preserve_volume = False
me_sphere.use_remesh_preserve_attributes = False
me_sphere.use_mirror_vertex_groups = False
me_sphere.update()
me_plane = bpy.data.meshes.new('Plane')
me_plane.from_pydata([(-0.1, 0.9704, 1.237), (5.364e-07, 0.9758, 1.243), (-0.1, 1.449, 0.6311), (5.066e-07, 1.452, 0.6345), (-0.1, 1.39, 0.7416), (-0.1, 1.336, 0.8425), (-0.1, 1.27, 0.9322), (-0.1, 1.203, 1.014), (-0.1, 1.131, 1.102), (-0.1, 1.047, 1.174), (5.96e-07, 1.053, 1.179), (5.364e-07, 1.135, 1.107), (5.364e-07, 1.208, 1.018), (5.066e-07, 1.275, 0.9367), (4.47e-07, 1.339, 0.846), (5.364e-07, 1.393, 0.745), (-0.1534, 1.192, 1.023), (-0.1527, 1.26, 0.9391), (-0.1, 1.009, 1.206), (5.364e-07, 1.014, 1.211), (-0.1, 1.09, 1.139), (4.768e-07, 1.095, 1.145), (-0.1, 1.167, 1.058), (5.364e-07, 1.171, 1.063), (-0.1, 1.237, 0.9731), (5.066e-07, 1.241, 0.9776), (-0.1, 1.305, 0.8897), (5.066e-07, 1.31, 0.8941), (-0.1, 1.363, 0.7921), (4.768e-07, 1.366, 0.7955), (5.364e-07, 1.422, 0.6898), (-0.1, 1.419, 0.6863), (-0.306, 0.9526, 1.219), (-0.206, 0.9647, 1.232), (-0.206, 1.394, 0.7103), (-0.206, 1.368, 0.7617), (-0.206, 1.341, 0.8132), (-0.206, 1.313, 0.8631), (-0.206, 1.279, 0.9066), (-0.206, 1.244, 0.9502), (-0.206, 1.213, 0.9899), (-0.206, 1.176, 1.037), (-0.206, 1.131, 1.092), (-0.206, 1.102, 1.119), (-0.206, 1.059, 1.154), (-0.206, 1.016, 1.189), (-0.306, 1.403, 0.6568), (-0.206, 1.415, 0.6693), (-0.306, 1.003, 1.176), (-0.306, 1.045, 1.14), (-0.306, 1.087, 1.104), (-0.306, 1.118, 1.078), (-0.306, 1.162, 1.024), (-0.306, 1.2, 0.9765), (-0.306, 1.231, 0.9368), (-0.306, 1.265, 0.8933), (-0.306, 1.3, 0.8497), (-0.306, 1.331, 0.8029), (-0.306, 1.357, 0.7514), (-0.306, 1.383, 0.6989), (-0.3522, 1.173, 0.9962), (-0.3915, 1.146, 1.018), (-0.4307, 1.113, 1.045), (-0.4676, 1.068, 1.067), (-0.493, 1.029, 1.09), (-0.5137, 0.9941, 1.111), (-0.5331, 0.9525, 1.139), (-0.5465, 0.9162, 1.165), (-0.5566, 0.8742, 1.196), (-0.5626, 0.8172, 1.228), (-0.5626, 0.7615, 1.261), (-0.5571, 0.7133, 1.293), (-0.5451, 0.6729, 1.323), (-0.5289, 0.6266, 1.354), (-0.5063, 0.5808, 1.38), (-0.4763, 0.5317, 1.404), (-0.4441, 0.49, 1.427), (-0.4122, 0.4567, 1.448), (-0.3822, 0.4333, 1.464), (-0.3472, 0.4072, 1.483), (-0.3038, 0.384, 1.503), (-0.2531, 0.358, 1.517), (-0.2083, 0.3408, 1.527), (-0.1613, 0.3244, 1.536), (-0.1119, 0.3146, 1.544), (-0.06023, 0.3115, 1.55), (4.172e-07, 0.3125, 1.556), (5.364e-07, 0.4237, 1.522), (-0.0489, 0.422, 1.518), (-0.09272, 0.4242, 1.513), (-0.1327, 0.4346, 1.506), (-0.1696, 0.4454, 1.499), (-0.2051, 0.4602, 1.491), (-0.2461, 0.4801, 1.481), (-0.2812, 0.505, 1.47), (-0.3089, 0.5246, 1.458), (-0.3361, 0.5476, 1.442), (-0.361, 0.5736, 1.426), (-0.391, 0.6114, 1.404), (-0.4144, 0.6458, 1.378), (-0.4336, 0.6805, 1.353), (-0.4486, 0.7222, 1.325), (-0.4571, 0.7563, 1.304), (-0.4615, 0.7952, 1.281), (-0.4615, 0.8439, 1.254), (-0.4536, 0.8935, 1.225), (-0.4431, 0.9312, 1.196), (-0.4312, 0.9604, 1.175), (-0.4149, 0.9902, 1.154), (-0.3995, 1.017, 1.136), (-0.3788, 1.045, 1.118), (-0.3499, 1.077, 1.1), (-0.3276, 1.099, 1.088), (-0.153, 0.9149, 1.278), (-0.168, 0.9129, 1.278), (-0.1824, 0.9088, 1.28), (-0.1957, 0.9025, 1.284), (-0.2073, 0.8945, 1.289), (-0.2169, 0.8849, 1.296), (-0.224, 0.8728, 1.303), (-0.2284, 0.8592, 1.309), (-0.2298, 0.8453, 1.317), (-0.2284, 0.8316, 1.324), (-0.224, 0.8186, 1.332), (-0.2169, 0.8068, 1.339), (-0.2073, 0.7967, 1.345), (-0.1957, 0.7886, 1.35), (-0.1824, 0.7829, 1.355), (-0.168, 0.7798, 1.358), (-0.153, 0.7794, 1.359), (-0.138, 0.7818, 1.36), (-0.1236, 0.7867, 1.358), (-0.1103, 0.7941, 1.356), (-0.09868, 0.8037, 1.352), (-0.08912, 0.815, 1.347), (-0.08202, 0.8277, 1.341), (-0.07765, 0.8413, 1.334), (-0.07618, 0.8552, 1.327), (-0.07765, 0.8689, 1.319), (-0.08202, 0.8819, 1.312), (-0.08912, 0.8918, 1.303), (-0.09868, 0.9004, 1.295), (-0.1103, 0.9071, 1.288), (-0.1236, 0.9119, 1.283), (-0.138, 0.9146, 1.279), (-0.1138, 1.021, 1.297), (-0.01382, 1.027, 1.302), (-0.1138, 1.499, 0.6905), (-0.01382, 1.503, 0.6939), (-0.1138, 1.44, 0.801), (-0.1138, 1.386, 0.902), (-0.1138, 1.321, 0.9917), (-0.1138, 1.254, 1.074), (-0.1138, 1.181, 1.162), (-0.1138, 1.098, 1.234), (-0.01382, 1.104, 1.239), (-0.01382, 1.186, 1.166), (-0.01382, 1.258, 1.078), (-0.01382, 1.326, 0.9961), (-0.01382, 1.39, 0.9054), (-0.01382, 1.444, 0.8045), (-0.1672, 1.242, 1.082), (-0.1665, 1.311, 0.9986), (-0.1138, 1.06, 1.265), (-0.01382, 1.065, 1.271), (-0.1138, 1.141, 1.199), (-0.01382, 1.146, 1.204), (-0.1138, 1.218, 1.118), (-0.01382, 1.222, 1.122), (-0.1138, 1.288, 1.033), (-0.01382, 1.292, 1.037), (-0.1138, 1.356, 0.9492), (-0.01382, 1.36, 0.9536), (-0.1138, 1.413, 0.8515), (-0.01382, 1.417, 0.8549), (-0.01382, 1.473, 0.7492), (-0.1138, 1.47, 0.7458), (-0.3198, 1.003, 1.279), (-0.2198, 1.015, 1.291), (-0.2198, 1.445, 0.7698), (-0.2198, 1.418, 0.8212), (-0.2198, 1.392, 0.8726), (-0.2198, 1.364, 0.9226), (-0.2198, 1.329, 0.9661), (-0.2198, 1.295, 1.01), (-0.2198, 1.264, 1.049), (-0.2198, 1.226, 1.097), (-0.2198, 1.182, 1.151), (-0.2198, 1.152, 1.179), (-0.2198, 1.11, 1.214), (-0.2198, 1.067, 1.249), (-0.3198, 1.453, 0.7163), (-0.2198, 1.466, 0.7287), (-0.3198, 1.054, 1.236), (-0.3198, 1.096, 1.2), (-0.3198, 1.138, 1.164), (-0.3198, 1.168, 1.138), (-0.3198, 1.213, 1.083), (-0.3198, 1.25, 1.036), (-0.3198, 1.282, 0.9962), (-0.3198, 1.316, 0.9527), (-0.3198, 1.35, 0.9092), (-0.3198, 1.382, 0.8624), (-0.3198, 1.408, 0.8109), (-0.3198, 1.433, 0.7584), (-0.3661, 1.224, 1.056), (-0.4053, 1.197, 1.078), (-0.4445, 1.163, 1.104), (-0.4814, 1.118, 1.127), (-0.5068, 1.08, 1.149), (-0.5275, 1.045, 1.17), (-0.5469, 1.003, 1.198), (-0.5603, 0.9669, 1.225), (-0.5704, 0.9249, 1.256), (-0.5764, 0.868, 1.287), (-0.5764, 0.8122, 1.321), (-0.5709, 0.764, 1.353), (-0.5589, 0.7237, 1.383), (-0.5428, 0.6773, 1.413), (-0.5202, 0.6315, 1.439), (-0.4902, 0.5824, 1.464), (-0.4579, 0.5407, 1.487), (-0.426, 0.5074, 1.507), (-0.3961, 0.4841, 1.524), (-0.361, 0.4579, 1.542), (-0.3176, 0.4347, 1.563), (-0.2669, 0.4087, 1.577), (-0.2221, 0.3916, 1.586), (-0.1751, 0.3751, 1.596), (-0.1257, 0.3653, 1.604), (-0.07406, 0.3622, 1.61), (-0.01382, 0.3632, 1.615), (-0.01382, 0.4744, 1.582), (-0.06272, 0.4727, 1.577), (-0.1065, 0.4749, 1.572), (-0.1465, 0.4854, 1.565), (-0.1834, 0.4961, 1.558), (-0.2189, 0.5109, 1.55), (-0.26, 0.5309, 1.54), (-0.295, 0.5557, 1.529), (-0.3227, 0.5754, 1.517), (-0.3499, 0.5983, 1.501), (-0.3748, 0.6243, 1.486), (-0.4048, 0.6621, 1.464), (-0.4283, 0.6965, 1.437), (-0.4474, 0.7312, 1.412), (-0.4624, 0.7729, 1.385), (-0.4709, 0.8071, 1.363), (-0.4753, 0.8459, 1.34), (-0.4753, 0.8946, 1.313), (-0.4674, 0.9442, 1.284), (-0.4569, 0.9819, 1.256), (-0.445, 1.011, 1.234), (-0.4287, 1.041, 1.214), (-0.4134, 1.068, 1.195), (-0.3926, 1.096, 1.178), (-0.3638, 1.128, 1.159), (-0.3415, 1.149, 1.148), (-0.1668, 0.9656, 1.337), (-0.1818, 0.9637, 1.337), (-0.1962, 0.9595, 1.339), (-0.2095, 0.9533, 1.343), (-0.2212, 0.9452, 1.348), (-0.2307, 0.9356, 1.355), (-0.2378, 0.9235, 1.362), (-0.2422, 0.9099, 1.369), (-0.2437, 0.896, 1.376), (-0.2422, 0.8823, 1.384), (-0.2378, 0.8693, 1.391), (-0.2307, 0.8575, 1.398), (-0.2212, 0.8474, 1.404), (-0.2095, 0.8394, 1.41), (-0.1962, 0.8337, 1.414), (-0.1818, 0.8306, 1.417), (-0.1668, 0.8302, 1.419), (-0.1518, 0.8325, 1.419), (-0.1374, 0.8374, 1.418), (-0.1241, 0.8448, 1.415), (-0.1125, 0.8544, 1.411), (-0.1029, 0.8657, 1.406), (-0.09585, 0.8784, 1.4), (-0.09147, 0.892, 1.393), (-0.09, 0.9059, 1.386), (-0.09147, 0.9196, 1.379), (-0.09585, 0.9326, 1.371), (-0.1029, 0.9425, 1.362), (-0.1125, 0.9511, 1.354), (-0.1241, 0.9579, 1.348), (-0.1374, 0.9627, 1.342), (-0.1518, 0.9653, 1.339)], [], [(31, 2, 3, 30), (18, 9, 10, 19), (20, 8, 11, 21), (22, 7, 12, 23), (24, 6, 13, 25), (26, 5, 14, 27), (28, 4, 15, 29), (0, 18, 19, 1), (9, 20, 21, 10), (8, 22, 23, 11), (7, 24, 25, 12), (6, 26, 27, 13), (5, 28, 29, 14), (4, 31, 30, 15), (52, 53, 40, 41), (51, 52, 41, 42), (50, 51, 42, 43), (49, 50, 43, 44), (48, 49, 44, 45), (32, 48, 45, 33), (59, 46, 47, 34), (53, 54, 39, 40), (54, 55, 38, 39), (55, 56, 37, 38), (56, 57, 36, 37), (57, 58, 35, 36), (58, 59, 34, 35), (86, 85, 88, 87), (89, 88, 85, 84), (90, 89, 84, 83), (91, 90, 83, 82), (92, 91, 82, 81), (93, 92, 81, 80), (94, 93, 80, 79), (95, 94, 79, 78), (96, 95, 78, 77), (97, 96, 77, 76), (98, 97, 76, 75), (99, 98, 75, 74), (100, 99, 74, 73), (101, 100, 73, 72), (102, 101, 72, 71), (103, 102, 71, 70), (104, 103, 70, 69), (51, 60, 53, 52), (112, 61, 60, 51), (111, 62, 61, 112), (110, 63, 62, 111), (109, 64, 63, 110), (108, 65, 64, 109), (107, 66, 65, 108), (106, 67, 66, 107), (105, 68, 67, 106), (68, 105, 104, 69), (39, 17, 16, 41, 40), (7, 16, 17, 6, 24), (114, 113, 144, 143, 142, 141, 140, 139, 138, 137, 136, 135, 134, 133, 132, 131, 130, 129, 128, 127, 126, 125, 124, 123, 122, 121, 120, 119, 118, 117, 116, 115), (176, 175, 148, 147), (163, 164, 155, 154), (165, 166, 156, 153), (167, 168, 157, 152), (169, 170, 158, 151), (171, 172, 159, 150), (173, 174, 160, 149), (145, 146, 164, 163), (154, 155, 166, 165), (153, 156, 168, 167), (152, 157, 170, 169), (151, 158, 172, 171), (150, 159, 174, 173), (149, 160, 175, 176), (197, 186, 185, 198), (196, 187, 186, 197), (195, 188, 187, 196), (194, 189, 188, 195), (193, 190, 189, 194), (177, 178, 190, 193), (204, 179, 192, 191), (198, 185, 184, 199), (199, 184, 183, 200), (200, 183, 182, 201), (201, 182, 181, 202), (202, 181, 180, 203), (203, 180, 179, 204), (231, 232, 233, 230), (234, 229, 230, 233), (235, 228, 229, 234), (236, 227, 228, 235), (237, 226, 227, 236), (238, 225, 226, 237), (239, 224, 225, 238), (240, 223, 224, 239), (241, 222, 223, 240), (242, 221, 222, 241), (243, 220, 221, 242), (244, 219, 220, 243), (245, 218, 219, 244), (246, 217, 218, 245), (247, 216, 217, 246), (248, 215, 216, 247), (249, 214, 215, 248), (196, 197, 198, 205), (257, 196, 205, 206), (256, 257, 206, 207), (255, 256, 207, 208), (254, 255, 208, 209), (253, 254, 209, 210), (252, 253, 210, 211), (251, 252, 211, 212), (250, 251, 212, 213), (213, 214, 249, 250), (184, 185, 186, 161, 162), (152, 169, 151, 162, 161), (259, 260, 261, 262, 263, 264, 265, 266, 267, 268, 269, 270, 271, 272, 273, 274, 275, 276, 277, 278, 279, 280, 281, 282, 283, 284, 285, 286, 287, 288, 289, 258), (58, 57, 202, 203), (131, 132, 277, 276), (7, 22, 167, 152), (59, 58, 203, 204), (132, 133, 278, 277), (11, 23, 168, 156), (46, 59, 204, 191), (133, 134, 279, 278), (47, 46, 191, 192), (134, 135, 280, 279), (53, 60, 205, 198), (135, 136, 281, 280), (12, 25, 170, 157), (60, 61, 206, 205), (136, 137, 282, 281), (61, 62, 207, 206), (137, 138, 283, 282), (5, 26, 171, 150), (96, 97, 242, 241), (62, 63, 208, 207), (138, 139, 284, 283), (13, 27, 172, 158), (97, 98, 243, 242), (63, 64, 209, 208), (139, 140, 285, 284), (98, 99, 244, 243), (64, 65, 210, 209), (140, 141, 286, 285), (4, 28, 173, 149), (99, 100, 245, 244), (65, 66, 211, 210), (141, 142, 287, 286), (14, 29, 174, 159), (100, 101, 246, 245), (66, 67, 212, 211), (142, 143, 288, 287), (101, 102, 247, 246), (67, 68, 213, 212), (143, 144, 289, 288), (15, 30, 175, 160), (102, 103, 248, 247), (68, 69, 214, 213), (144, 113, 258, 289), (2, 31, 176, 147), (103, 104, 249, 248), (69, 70, 215, 214), (70, 71, 216, 215), (48, 32, 177, 193), (71, 72, 217, 216), (32, 33, 178, 177), (72, 73, 218, 217), (73, 74, 219, 218), (74, 75, 220, 219), (18, 0, 145, 163), (75, 76, 221, 220), (0, 1, 146, 145), (76, 77, 222, 221), (30, 3, 148, 175), (77, 78, 223, 222), (3, 2, 147, 148), (78, 79, 224, 223), (112, 51, 196, 257), (31, 4, 149, 176), (79, 80, 225, 224), (111, 112, 257, 256), (28, 5, 150, 173), (80, 81, 226, 225), (110, 111, 256, 255), (26, 6, 151, 171), (81, 82, 227, 226), (109, 110, 255, 254), (82, 83, 228, 227), (108, 109, 254, 253), (22, 8, 153, 167), (83, 84, 229, 228), (107, 108, 253, 252), (20, 9, 154, 165), (84, 85, 230, 229), (35, 34, 179, 180), (106, 107, 252, 251), (19, 10, 155, 164), (85, 86, 231, 230), (36, 35, 180, 181), (105, 106, 251, 250), (21, 11, 156, 166), (86, 87, 232, 231), (37, 36, 181, 182), (104, 105, 250, 249), (23, 12, 157, 168), (87, 88, 233, 232), (38, 37, 182, 183), (25, 13, 158, 170), (39, 38, 183, 184), (113, 114, 259, 258), (27, 14, 159, 172), (88, 89, 234, 233), (114, 115, 260, 259), (29, 15, 160, 174), (34, 47, 192, 179), (115, 116, 261, 260), (116, 117, 262, 261), (42, 41, 186, 187), (117, 118, 263, 262), (43, 42, 187, 188), (118, 119, 264, 263), (44, 43, 188, 189), (119, 120, 265, 264), (45, 44, 189, 190), (120, 121, 266, 265), (33, 45, 190, 178), (121, 122, 267, 266), (17, 39, 184, 162), (49, 48, 193, 194), (122, 123, 268, 267), (41, 16, 161, 186), (89, 90, 235, 234), (50, 49, 194, 195), (123, 124, 269, 268), (16, 7, 152, 161), (90, 91, 236, 235), (51, 50, 195, 196), (124, 125, 270, 269), (6, 17, 162, 151), (91, 92, 237, 236), (125, 126, 271, 270), (9, 18, 163, 154), (92, 93, 238, 237), (126, 127, 272, 271), (1, 19, 164, 146), (93, 94, 239, 238), (54, 53, 198, 199), (127, 128, 273, 272), (94, 95, 240, 239), (55, 54, 199, 200), (128, 129, 274, 273), (8, 20, 165, 153), (95, 96, 241, 240), (56, 55, 200, 201), (129, 130, 275, 274), (10, 21, 166, 155), (57, 56, 201, 202), (130, 131, 276, 275)])
me_plane.polygons.foreach_set('use_smooth', [True] * 256)
me_plane.use_remesh_preserve_volume = False
me_plane.use_remesh_preserve_attributes = False
me_plane.use_mirror_vertex_groups = False
me_plane.update()

# ---- objects
ob_anchor = bpy.data.objects.new('Anchor', me_sphere_004)
ob_sphere_001 = bpy.data.objects.new('Sphere.001', me_sphere_003)
ob_frame = bpy.data.objects.new('Frame', me_sphere)
ob_steel = bpy.data.objects.new('Steel', me_plane)
ob_lamp = bpy.data.objects.new('Lamp', light_lamp)
ob_camera = bpy.data.objects.new('Camera', cam_camera)

# ---- transforms, parenting, visibility, modifiers, constraints
ob_anchor.location = (0.0, 0.0, 0.0)
ob_anchor.lineart.crease_threshold = 0.0
ob_sphere_001.location = (0.0, 0.0, 0.0)
ob_sphere_001.hide_viewport = True
ob_sphere_001.lineart.crease_threshold = 0.0
ob_frame.location = (0.0, 0.0, 0.0)
ob_frame.hide_viewport = True
ob_frame.lineart.crease_threshold = 0.0
ob_steel.location = (-5.96e-08, 5.96e-08, 1.192e-07)
ob_steel.rotation_euler = (1.571, -0.0, 3.927)
ob_steel.scale = (-0.63, 0.63, 0.63)
ob_steel.lineart.crease_threshold = 0.0
ob_lamp.location = (4.076, 1.005, 8.904)
ob_lamp.rotation_euler = (0.6503, 0.05522, 1.866)
ob_lamp.lock_rotations_4d = False
ob_lamp.empty_display_type = 'ARROWS'
ob_lamp.color = (0.0, 0.0, 0.0, 0.0)
ob_lamp.lineart.crease_threshold = 0.0
ob_camera.location = (30.92, 1.134, 2.822)
ob_camera.lock_rotations_4d = False
ob_camera.empty_display_type = 'ARROWS'
ob_camera.color = (0.0, 0.0, 0.0, 0.0)
ob_camera.display_type = 'WIRE'
ob_camera.lineart.crease_threshold = 0.0

# ---- collection membership
col_collection_1.objects.link(ob_anchor)
col_collection_1.objects.link(ob_sphere_001)
col_collection_1.objects.link(ob_frame)
col_collection_1.objects.link(ob_steel)
col_collection_1.objects.link(ob_lamp)
col_collection_1.objects.link(ob_camera)

# ---- scene / render settings (as saved in the file)
scene.camera = ob_steel
scene.frame_start = 1; scene.frame_end = 250; scene.frame_set(1)
scene.render.engine = 'BLENDER_EEVEE_NEXT'
scene.render.resolution_percentage = 50
scene.render.dither_intensity = 0.0
scene.cycles.use_denoising = False
scene.cycles.samples = 128
scene.cycles.sampling_pattern = 'TABULATED_SOBOL'
scene.cycles.use_adaptive_sampling = False
scene.cycles.use_light_tree = False
scene.cycles.blur_glossy = 0.0
scene.cycles.sample_clamp_indirect = 0.0
scene.view_settings.view_transform = 'Standard'
bpy.context.view_layer.update()

# ---- added for rendering (the .blend has no active camera): camera
cam_auto = bpy.data.cameras.new('AutoCamera')
cam_auto.lens = 50.0
cam_auto.sensor_width = 36.0
cam_auto.clip_end = 1000.0
ob_auto_camera = bpy.data.objects.new('AutoCamera', cam_auto)
scene.collection.objects.link(ob_auto_camera)
ob_auto_camera.location = (3.3493, -4.01916, 2.67944)
ob_auto_camera.rotation_euler = (1.09748, -7.21219e-08, 0.694738)
scene.camera = ob_auto_camera
bpy.context.view_layer.update()
